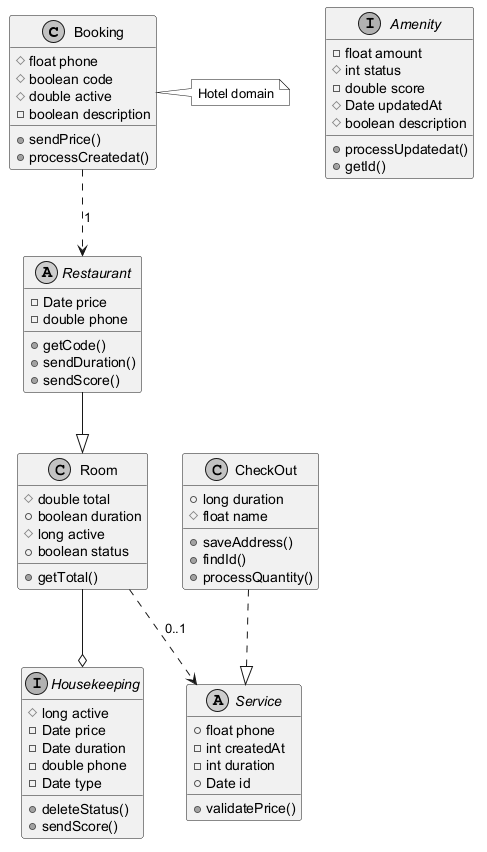

The diagram above was rendered by PlantUML. Its source (embedded in the PNG):
@startuml
skinparam monochrome true
class Booking {
  #float phone
  #boolean code
  #double active
  -boolean description
  +sendPrice()
  +processCreatedat()
}
class Room {
  #double total
  +boolean duration
  #long active
  +boolean status
  +getTotal()
}
class CheckOut {
  +long duration
  #float name
  +saveAddress()
  +findId()
  +processQuantity()
}
abstract class Service {
  +float phone
  -int createdAt
  -int duration
  +Date id
  +validatePrice()
}
interface Amenity {
  -float amount
  #int status
  -double score
  #Date updatedAt
  #boolean description
  +processUpdatedat()
  +getId()
}
abstract class Restaurant {
  -Date price
  -double phone
  +getCode()
  +sendDuration()
  +sendScore()
}
interface Housekeeping {
  #long active
  -Date price
  -Date duration
  -double phone
  -Date type
  +deleteStatus()
  +sendScore()
}
CheckOut ..|> Service
Booking ..> Restaurant : "1"
Restaurant --|> Room
Room --o Housekeeping
Room ..> Service : "0..1"
note right of Booking : Hotel domain
@enduml